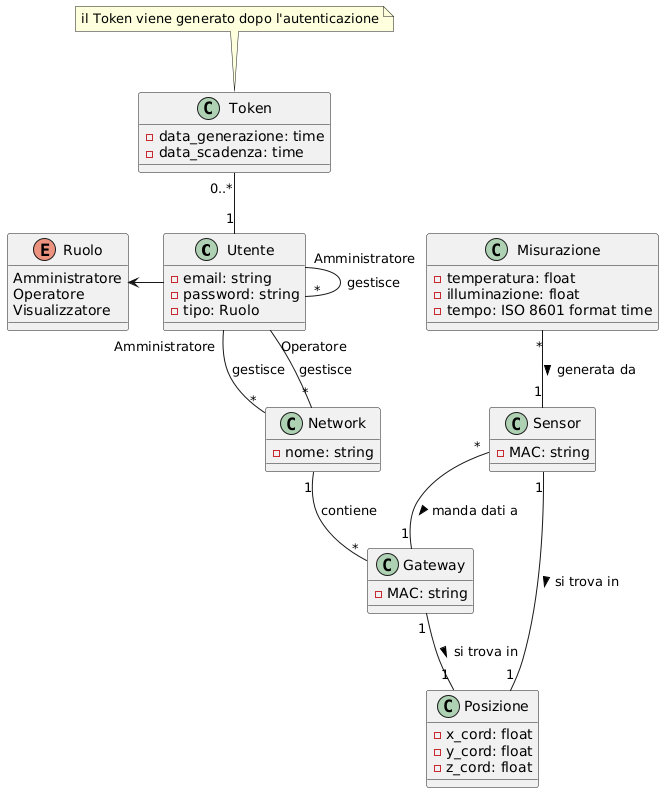

The diagram above was rendered by PlantUML. Its source (embedded in the PNG):
@startuml
class Utente{
  - email: string
  - password: string
  - tipo: Ruolo
}

enum Ruolo{
Amministratore
Operatore
Visualizzatore
}

class Token {
  - data_generazione: time
  - data_scadenza: time
}

note top of Token : il Token viene generato dopo l'autenticazione

class Network {
  - nome: string
}

class Gateway {
  - MAC: string
}

class Sensor {
  - MAC: string
}

class Misurazione {
  - temperatura: float
  - illuminazione: float
  - tempo: ISO 8601 format time
} 

class Posizione {
  - x_cord: float
  - y_cord: float
  - z_cord: float
}

Token "0..*" -- "1" Utente
Utente "Amministratore" -- "*" Utente: gestisce
Utente "Amministratore" -- "*" Network : gestisce
Utente "Operatore" -- "*" Network : gestisce
Network "1" -- "*" Gateway : contiene
Sensor "*" -- "1" Gateway : manda dati a >
Gateway "1" -- "1" Posizione: si trova in >
Sensor "1" -- "1" Posizione: si trova in >
Misurazione "*" -- "1" Sensor : generata da >
Ruolo <- Utente
@enduml